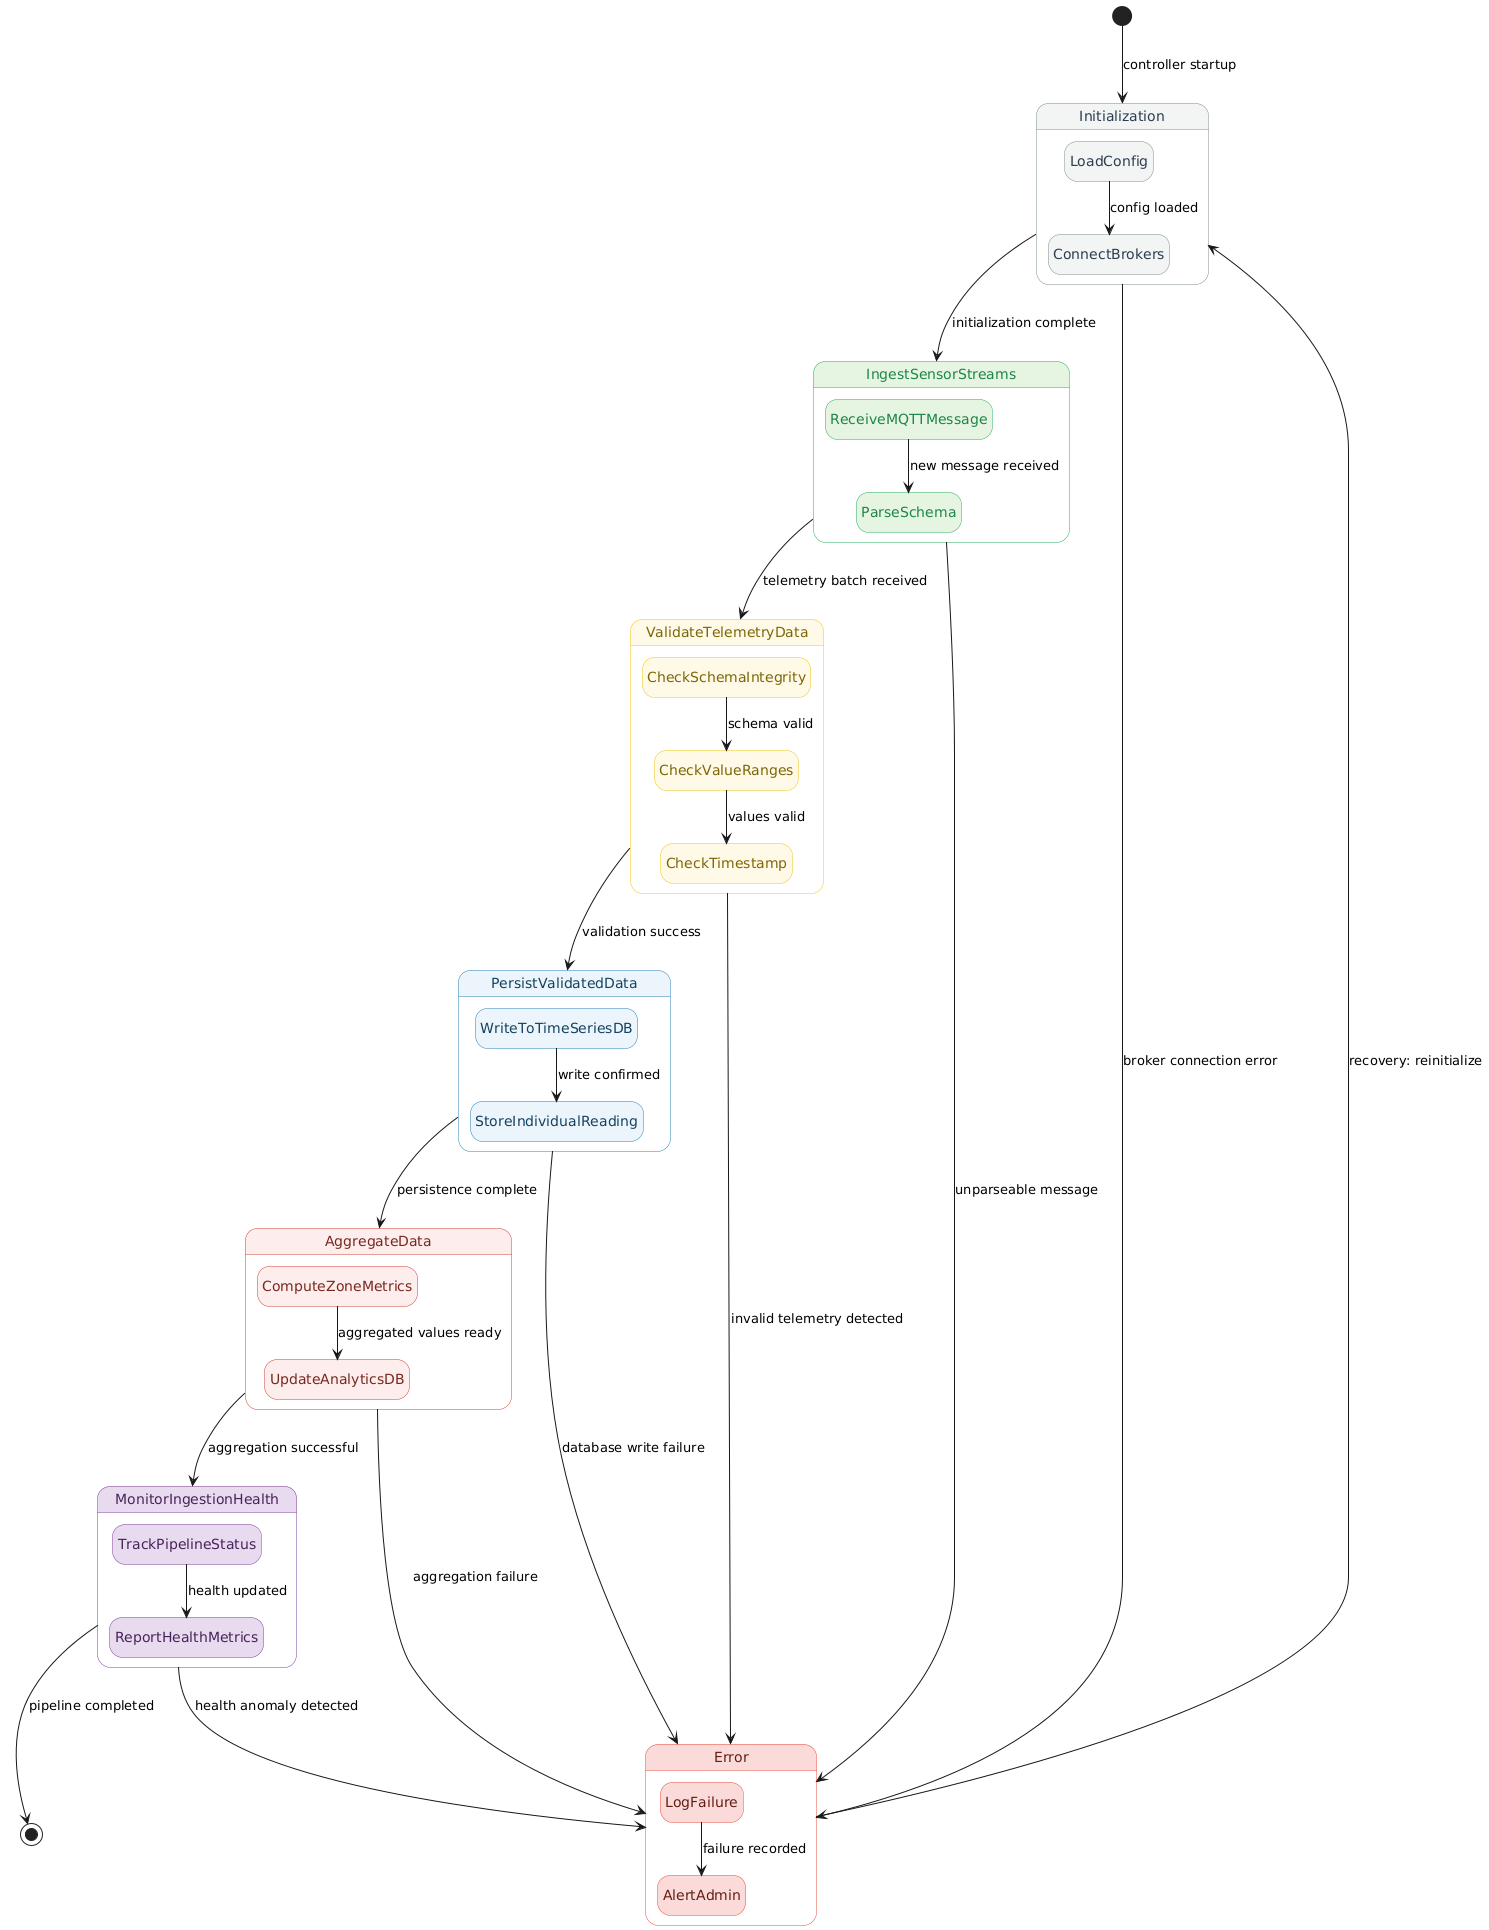

The diagram above was rendered by PlantUML. Its source (embedded in the PNG):
@startuml telemetrymanagementcontroller
hide empty description

skinparam state {
  BackgroundColor<<init>> #F2F4F4
  BorderColor<<init>> #7F8C8D
  FontColor<<init>> #2C3E50

  BackgroundColor<<ingest>> #E5F5E0
  BorderColor<<ingest>> #27AE60
  FontColor<<ingest>> #1E8449

  BackgroundColor<<validate>> #FEF9E7
  BorderColor<<validate>> #F1C40F
  FontColor<<validate>> #7D6608

  BackgroundColor<<persist>> #EBF5FB
  BorderColor<<persist>> #2980B9
  FontColor<<persist>> #154360

  BackgroundColor<<aggregate>> #FDEDEC
  BorderColor<<aggregate>> #CB4335
  FontColor<<aggregate>> #78281F

  BackgroundColor<<monitor>> #E8DAEF
  BorderColor<<monitor>> #7D3C98
  FontColor<<monitor>> #4A235A

  BackgroundColor<<error>> #FADBD8
  BorderColor<<error>> #E74C3C
  FontColor<<error>> #641E16

  StartColor black
  EndColor black
}

state "Initialization" as INIT <<init>> {
  state "LoadConfig" as LC <<init>>
  state "ConnectBrokers" as CB <<init>>
  LC --> CB : config loaded
}

state "IngestSensorStreams" as ING <<ingest>> {
  state "ReceiveMQTTMessage" as RM <<ingest>>
  state "ParseSchema" as PS <<ingest>>
  RM --> PS : new message received
}

state "ValidateTelemetryData" as VAL <<validate>> {
  state "CheckSchemaIntegrity" as CSI <<validate>>
  state "CheckValueRanges" as CVR <<validate>>
  state "CheckTimestamp" as CTS <<validate>>
  CSI --> CVR : schema valid
  CVR --> CTS : values valid
}

state "PersistValidatedData" as PER <<persist>> {
  state "WriteToTimeSeriesDB" as WTS <<persist>>
  state "StoreIndividualReading" as SIR <<persist>>
  WTS --> SIR : write confirmed
}

state "AggregateData" as AGG <<aggregate>> {
  state "ComputeZoneMetrics" as CZM <<aggregate>>
  state "UpdateAnalyticsDB" as UAD <<aggregate>>
  CZM --> UAD : aggregated values ready
}

state "MonitorIngestionHealth" as MON <<monitor>> {
  state "TrackPipelineStatus" as TPS <<monitor>>
  state "ReportHealthMetrics" as RHM <<monitor>>
  TPS --> RHM : health updated
}

state "Error" as ERR <<error>> {
  state "LogFailure" as LF <<error>>
  state "AlertAdmin" as AA <<error>>
  LF --> AA : failure recorded
}

[*] --> INIT : controller startup

INIT --> ING : initialization complete
INIT --> ERR : broker connection error

ING --> VAL : telemetry batch received
ING --> ERR : unparseable message

VAL --> PER : validation success
VAL --> ERR : invalid telemetry detected

PER --> AGG : persistence complete
PER --> ERR : database write failure

AGG --> MON : aggregation successful
AGG --> ERR : aggregation failure

MON --> [*] : pipeline completed
MON --> ERR : health anomaly detected

ERR --> INIT : recovery: reinitialize

@enduml